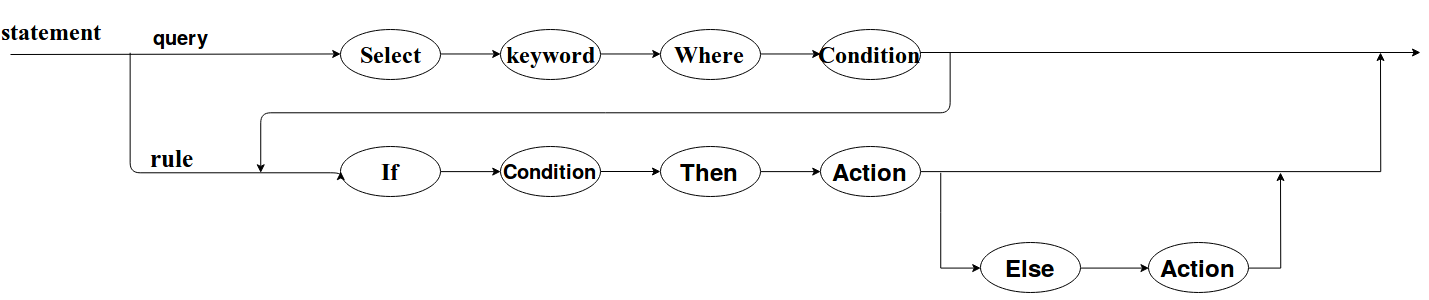

The diagram above was exported from draw.io. Its source (the exported page's mxGraphModel, read from the mxfile embedded in the PNG):
<mxGraphModel dx="1838" dy="555" grid="1" gridSize="10" guides="1" tooltips="1" connect="1" arrows="1" fold="1" page="1" pageScale="1" pageWidth="850" pageHeight="1100" math="0" shadow="0">
  <root>
    <mxCell id="0" />
    <mxCell id="1" parent="0" />
    <mxCell id="tNfmJiWzU3r9c1m3Vbew-1" value="&lt;h1&gt;&lt;font face=&quot;Times New Roman&quot;&gt;Select&lt;/font&gt;&lt;/h1&gt;" style="ellipse;whiteSpace=wrap;html=1;" vertex="1" parent="1">
      <mxGeometry x="190" y="57" width="100" height="50" as="geometry" />
    </mxCell>
    <mxCell id="tNfmJiWzU3r9c1m3Vbew-3" value="&lt;h1&gt;&lt;font face=&quot;Times New Roman&quot;&gt;keyword&lt;/font&gt;&lt;/h1&gt;" style="ellipse;whiteSpace=wrap;html=1;" vertex="1" parent="1">
      <mxGeometry x="350" y="57" width="100" height="50" as="geometry" />
    </mxCell>
    <mxCell id="tNfmJiWzU3r9c1m3Vbew-4" value="&lt;h1&gt;&lt;font face=&quot;Times New Roman&quot;&gt;Where&lt;/font&gt;&lt;br&gt;&lt;/h1&gt;" style="ellipse;whiteSpace=wrap;html=1;" vertex="1" parent="1">
      <mxGeometry x="510" y="57" width="100" height="50" as="geometry" />
    </mxCell>
    <mxCell id="tNfmJiWzU3r9c1m3Vbew-5" value="&lt;h1&gt;&lt;font face=&quot;Times New Roman&quot;&gt;Condition&lt;/font&gt;&lt;br&gt;&lt;/h1&gt;" style="ellipse;whiteSpace=wrap;html=1;" vertex="1" parent="1">
      <mxGeometry x="670" y="57" width="100" height="50" as="geometry" />
    </mxCell>
    <mxCell id="tNfmJiWzU3r9c1m3Vbew-6" value="" style="endArrow=classic;html=1;exitX=1;exitY=0.5;exitDx=0;exitDy=0;entryX=0;entryY=0.5;entryDx=0;entryDy=0;" edge="1" parent="1" source="tNfmJiWzU3r9c1m3Vbew-1" target="tNfmJiWzU3r9c1m3Vbew-3">
      <mxGeometry width="50" height="50" relative="1" as="geometry">
        <mxPoint x="290" y="180" as="sourcePoint" />
        <mxPoint x="340" y="130" as="targetPoint" />
      </mxGeometry>
    </mxCell>
    <mxCell id="tNfmJiWzU3r9c1m3Vbew-7" value="" style="endArrow=classic;html=1;exitX=1;exitY=0.5;exitDx=0;exitDy=0;entryX=0;entryY=0.5;entryDx=0;entryDy=0;" edge="1" parent="1" source="tNfmJiWzU3r9c1m3Vbew-3" target="tNfmJiWzU3r9c1m3Vbew-4">
      <mxGeometry width="50" height="50" relative="1" as="geometry">
        <mxPoint x="300" y="92" as="sourcePoint" />
        <mxPoint x="360" y="92" as="targetPoint" />
      </mxGeometry>
    </mxCell>
    <mxCell id="tNfmJiWzU3r9c1m3Vbew-8" value="" style="endArrow=classic;html=1;exitX=1;exitY=0.5;exitDx=0;exitDy=0;entryX=0;entryY=0.5;entryDx=0;entryDy=0;" edge="1" parent="1" source="tNfmJiWzU3r9c1m3Vbew-4" target="tNfmJiWzU3r9c1m3Vbew-5">
      <mxGeometry width="50" height="50" relative="1" as="geometry">
        <mxPoint x="310" y="102" as="sourcePoint" />
        <mxPoint x="370" y="102" as="targetPoint" />
      </mxGeometry>
    </mxCell>
    <mxCell id="tNfmJiWzU3r9c1m3Vbew-9" value="" style="endArrow=classic;html=1;entryX=0;entryY=0.5;entryDx=0;entryDy=0;" edge="1" parent="1" target="tNfmJiWzU3r9c1m3Vbew-1">
      <mxGeometry width="50" height="50" relative="1" as="geometry">
        <mxPoint x="-140" y="82" as="sourcePoint" />
        <mxPoint x="380" y="112" as="targetPoint" />
      </mxGeometry>
    </mxCell>
    <mxCell id="tNfmJiWzU3r9c1m3Vbew-10" value="" style="endArrow=classic;html=1;" edge="1" parent="1">
      <mxGeometry width="50" height="50" relative="1" as="geometry">
        <mxPoint x="770" y="80" as="sourcePoint" />
        <mxPoint x="1270" y="80" as="targetPoint" />
      </mxGeometry>
    </mxCell>
    <mxCell id="tNfmJiWzU3r9c1m3Vbew-13" value="&lt;h1&gt;&lt;font face=&quot;Times New Roman&quot;&gt;If&lt;/font&gt;&lt;br&gt;&lt;/h1&gt;" style="ellipse;whiteSpace=wrap;html=1;" vertex="1" parent="1">
      <mxGeometry x="190" y="174" width="100" height="50" as="geometry" />
    </mxCell>
    <mxCell id="tNfmJiWzU3r9c1m3Vbew-14" value="" style="endArrow=classic;html=1;exitX=1;exitY=0.5;exitDx=0;exitDy=0;entryX=0;entryY=0.5;entryDx=0;entryDy=0;" edge="1" parent="1" source="tNfmJiWzU3r9c1m3Vbew-13" target="tNfmJiWzU3r9c1m3Vbew-15">
      <mxGeometry width="50" height="50" relative="1" as="geometry">
        <mxPoint x="300" y="92" as="sourcePoint" />
        <mxPoint x="360" y="92" as="targetPoint" />
      </mxGeometry>
    </mxCell>
    <mxCell id="tNfmJiWzU3r9c1m3Vbew-17" value="" style="edgeStyle=orthogonalEdgeStyle;rounded=0;orthogonalLoop=1;jettySize=auto;html=1;" edge="1" parent="1" source="tNfmJiWzU3r9c1m3Vbew-15" target="tNfmJiWzU3r9c1m3Vbew-16">
      <mxGeometry relative="1" as="geometry" />
    </mxCell>
    <mxCell id="tNfmJiWzU3r9c1m3Vbew-15" value="&lt;h1 style=&quot;font-size: 20px&quot;&gt;&lt;font style=&quot;font-size: 20px&quot;&gt;Condition&lt;br&gt;&lt;/font&gt;&lt;/h1&gt;" style="ellipse;whiteSpace=wrap;html=1;" vertex="1" parent="1">
      <mxGeometry x="350" y="174" width="100" height="50" as="geometry" />
    </mxCell>
    <mxCell id="tNfmJiWzU3r9c1m3Vbew-19" style="edgeStyle=orthogonalEdgeStyle;rounded=0;orthogonalLoop=1;jettySize=auto;html=1;exitX=1;exitY=0.5;exitDx=0;exitDy=0;entryX=0;entryY=0.5;entryDx=0;entryDy=0;" edge="1" parent="1" source="tNfmJiWzU3r9c1m3Vbew-16" target="tNfmJiWzU3r9c1m3Vbew-18">
      <mxGeometry relative="1" as="geometry" />
    </mxCell>
    <mxCell id="tNfmJiWzU3r9c1m3Vbew-16" value="&lt;h1 style=&quot;font-size: 24px&quot;&gt;&lt;font style=&quot;font-size: 24px&quot;&gt;Then&lt;br&gt;&lt;/font&gt;&lt;/h1&gt;" style="ellipse;whiteSpace=wrap;html=1;" vertex="1" parent="1">
      <mxGeometry x="510" y="174" width="100" height="50" as="geometry" />
    </mxCell>
    <mxCell id="tNfmJiWzU3r9c1m3Vbew-26" style="rounded=0;orthogonalLoop=1;jettySize=auto;elbow=vertical;html=1;exitX=1;exitY=0.5;exitDx=0;exitDy=0;edgeStyle=orthogonalEdgeStyle;" edge="1" parent="1" source="tNfmJiWzU3r9c1m3Vbew-18">
      <mxGeometry relative="1" as="geometry">
        <mxPoint x="1230" y="80" as="targetPoint" />
      </mxGeometry>
    </mxCell>
    <mxCell id="tNfmJiWzU3r9c1m3Vbew-27" style="edgeStyle=orthogonalEdgeStyle;rounded=0;orthogonalLoop=1;jettySize=auto;html=1;entryX=0;entryY=0.5;entryDx=0;entryDy=0;" edge="1" parent="1" target="tNfmJiWzU3r9c1m3Vbew-20">
      <mxGeometry relative="1" as="geometry">
        <mxPoint x="790" y="200" as="sourcePoint" />
        <Array as="points">
          <mxPoint x="790" y="240" />
          <mxPoint x="790" y="295" />
        </Array>
      </mxGeometry>
    </mxCell>
    <mxCell id="tNfmJiWzU3r9c1m3Vbew-18" value="&lt;h1 style=&quot;font-size: 24px&quot;&gt;&lt;font style=&quot;font-size: 24px&quot;&gt;Action&lt;br&gt;&lt;/font&gt;&lt;/h1&gt;" style="ellipse;whiteSpace=wrap;html=1;" vertex="1" parent="1">
      <mxGeometry x="670" y="174" width="100" height="50" as="geometry" />
    </mxCell>
    <mxCell id="tNfmJiWzU3r9c1m3Vbew-23" style="edgeStyle=orthogonalEdgeStyle;rounded=0;orthogonalLoop=1;jettySize=auto;html=1;exitX=1;exitY=0.5;exitDx=0;exitDy=0;entryX=0;entryY=0.5;entryDx=0;entryDy=0;" edge="1" parent="1" source="tNfmJiWzU3r9c1m3Vbew-20" target="tNfmJiWzU3r9c1m3Vbew-21">
      <mxGeometry relative="1" as="geometry" />
    </mxCell>
    <mxCell id="tNfmJiWzU3r9c1m3Vbew-20" value="&lt;h2 style=&quot;font-size: 24px&quot;&gt;&lt;font style=&quot;font-size: 24px&quot;&gt;Else&lt;br&gt;&lt;/font&gt;&lt;/h2&gt;" style="ellipse;whiteSpace=wrap;html=1;" vertex="1" parent="1">
      <mxGeometry x="830" y="270" width="100" height="50" as="geometry" />
    </mxCell>
    <mxCell id="tNfmJiWzU3r9c1m3Vbew-24" style="edgeStyle=orthogonalEdgeStyle;rounded=0;orthogonalLoop=1;jettySize=auto;html=1;exitX=1;exitY=0.5;exitDx=0;exitDy=0;" edge="1" parent="1" source="tNfmJiWzU3r9c1m3Vbew-21">
      <mxGeometry relative="1" as="geometry">
        <mxPoint x="1130" y="200" as="targetPoint" />
      </mxGeometry>
    </mxCell>
    <mxCell id="tNfmJiWzU3r9c1m3Vbew-21" value="&lt;h2 style=&quot;font-size: 24px&quot;&gt;&lt;font style=&quot;font-size: 24px&quot;&gt;Action&lt;br&gt;&lt;/font&gt;&lt;/h2&gt;" style="ellipse;whiteSpace=wrap;html=1;" vertex="1" parent="1">
      <mxGeometry x="998" y="270" width="100" height="50" as="geometry" />
    </mxCell>
    <mxCell id="tNfmJiWzU3r9c1m3Vbew-28" value="" style="endArrow=classic;html=1;edgeStyle=orthogonalEdgeStyle;" edge="1" parent="1">
      <mxGeometry width="50" height="50" relative="1" as="geometry">
        <mxPoint x="800" y="80" as="sourcePoint" />
        <mxPoint x="110" y="200" as="targetPoint" />
        <Array as="points">
          <mxPoint x="800" y="140" />
          <mxPoint x="110" y="140" />
        </Array>
      </mxGeometry>
    </mxCell>
    <mxCell id="tNfmJiWzU3r9c1m3Vbew-33" value="" style="endArrow=classic;html=1;edgeStyle=orthogonalEdgeStyle;entryX=0;entryY=0.5;entryDx=0;entryDy=0;" edge="1" parent="1" target="tNfmJiWzU3r9c1m3Vbew-13">
      <mxGeometry width="50" height="50" relative="1" as="geometry">
        <mxPoint x="-20" y="80" as="sourcePoint" />
        <mxPoint x="80" y="200" as="targetPoint" />
        <Array as="points">
          <mxPoint x="-20" y="80" />
          <mxPoint x="-20" y="200" />
          <mxPoint x="190" y="200" />
        </Array>
      </mxGeometry>
    </mxCell>
    <mxCell id="tNfmJiWzU3r9c1m3Vbew-34" value="&lt;h1&gt;&lt;font face=&quot;Times New Roman&quot;&gt;statement&lt;/font&gt;&lt;/h1&gt;" style="text;html=1;strokeColor=none;fillColor=none;align=center;verticalAlign=middle;whiteSpace=wrap;rounded=0;" vertex="1" parent="1">
      <mxGeometry x="-120" y="48" width="40" height="20" as="geometry" />
    </mxCell>
    <mxCell id="tNfmJiWzU3r9c1m3Vbew-35" value="&lt;h1 style=&quot;font-size: 20px&quot;&gt;&lt;font style=&quot;font-size: 20px&quot;&gt;&lt;b&gt;&lt;font style=&quot;font-size: 20px&quot;&gt;query&lt;/font&gt;&lt;/b&gt;&lt;/font&gt;&lt;/h1&gt;" style="text;html=1;strokeColor=none;fillColor=none;align=center;verticalAlign=middle;whiteSpace=wrap;rounded=0;" vertex="1" parent="1">
      <mxGeometry x="9" y="54" width="40" height="20" as="geometry" />
    </mxCell>
    <mxCell id="tNfmJiWzU3r9c1m3Vbew-37" value="&lt;h1&gt;&lt;b style=&quot;font-size: 25px&quot;&gt;&lt;font style=&quot;font-size: 25px&quot; face=&quot;Times New Roman&quot;&gt;rule&lt;/font&gt;&lt;/b&gt;&lt;/h1&gt;" style="text;html=1;strokeColor=none;fillColor=none;align=center;verticalAlign=middle;whiteSpace=wrap;rounded=0;" vertex="1" parent="1">
      <mxGeometry y="174" width="40" height="20" as="geometry" />
    </mxCell>
  </root>
</mxGraphModel>